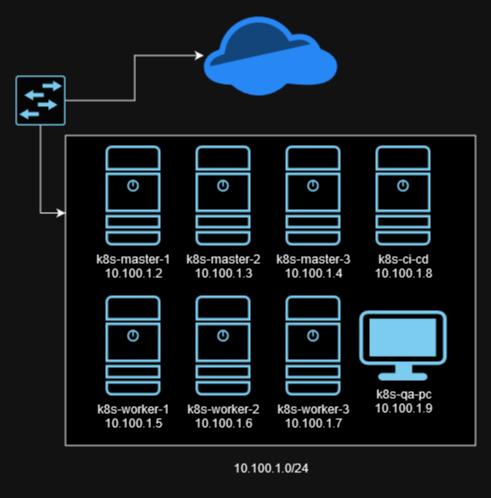

The diagram above was exported from draw.io. Its source (the exported page's mxGraphModel, read from the mxfile embedded in the PNG):
<mxGraphModel dx="1434" dy="782" grid="1" gridSize="10" guides="1" tooltips="1" connect="1" arrows="1" fold="1" page="1" pageScale="1" pageWidth="827" pageHeight="1169" math="0" shadow="0">
  <root>
    <mxCell id="0" />
    <mxCell id="1" parent="0" />
    <mxCell id="90gBYrPAhZurue8q2_3_-8" value="" style="rounded=0;whiteSpace=wrap;html=1;" parent="1" vertex="1">
      <mxGeometry x="180" y="280" width="410" height="310" as="geometry" />
    </mxCell>
    <mxCell id="90gBYrPAhZurue8q2_3_-9" style="edgeStyle=orthogonalEdgeStyle;rounded=0;orthogonalLoop=1;jettySize=auto;html=1;exitX=0.5;exitY=1;exitDx=0;exitDy=0;exitPerimeter=0;entryX=0;entryY=0.25;entryDx=0;entryDy=0;" parent="1" source="90gBYrPAhZurue8q2_3_-1" target="90gBYrPAhZurue8q2_3_-8" edge="1">
      <mxGeometry relative="1" as="geometry" />
    </mxCell>
    <mxCell id="lrZsfbZ9nuO2sEk4H1RB-6" style="edgeStyle=orthogonalEdgeStyle;rounded=0;orthogonalLoop=1;jettySize=auto;html=1;" edge="1" parent="1" source="90gBYrPAhZurue8q2_3_-1" target="lrZsfbZ9nuO2sEk4H1RB-5">
      <mxGeometry relative="1" as="geometry" />
    </mxCell>
    <mxCell id="90gBYrPAhZurue8q2_3_-1" value="" style="sketch=0;points=[[0.015,0.015,0],[0.985,0.015,0],[0.985,0.985,0],[0.015,0.985,0],[0.25,0,0],[0.5,0,0],[0.75,0,0],[1,0.25,0],[1,0.5,0],[1,0.75,0],[0.75,1,0],[0.5,1,0],[0.25,1,0],[0,0.75,0],[0,0.5,0],[0,0.25,0]];verticalLabelPosition=bottom;html=1;verticalAlign=top;aspect=fixed;align=center;pointerEvents=1;shape=mxgraph.cisco19.rect;prIcon=l2_switch;fillColor=#FAFAFA;strokeColor=#005073;" parent="1" vertex="1">
      <mxGeometry x="130" y="220" width="50" height="50" as="geometry" />
    </mxCell>
    <mxCell id="90gBYrPAhZurue8q2_3_-2" value="&lt;div&gt;k8s-worker-3&lt;/div&gt;&lt;div&gt;10.100.1.7&lt;br&gt;&lt;/div&gt;" style="sketch=0;points=[[0.015,0.015,0],[0.985,0.015,0],[0.985,0.985,0],[0.015,0.985,0],[0.25,0,0],[0.5,0,0],[0.75,0,0],[1,0.25,0],[1,0.5,0],[1,0.75,0],[0.75,1,0],[0.5,1,0],[0.25,1,0],[0,0.75,0],[0,0.5,0],[0,0.25,0]];verticalLabelPosition=bottom;html=1;verticalAlign=top;aspect=fixed;align=center;pointerEvents=1;shape=mxgraph.cisco19.server;fillColor=#005073;strokeColor=none;" parent="1" vertex="1">
      <mxGeometry x="400" y="440" width="55" height="100" as="geometry" />
    </mxCell>
    <mxCell id="90gBYrPAhZurue8q2_3_-3" value="&lt;div&gt;k8s-master-2&lt;/div&gt;&lt;div&gt;10.100.1.3&lt;br&gt;&lt;/div&gt;" style="sketch=0;points=[[0.015,0.015,0],[0.985,0.015,0],[0.985,0.985,0],[0.015,0.985,0],[0.25,0,0],[0.5,0,0],[0.75,0,0],[1,0.25,0],[1,0.5,0],[1,0.75,0],[0.75,1,0],[0.5,1,0],[0.25,1,0],[0,0.75,0],[0,0.5,0],[0,0.25,0]];verticalLabelPosition=bottom;html=1;verticalAlign=top;aspect=fixed;align=center;pointerEvents=1;shape=mxgraph.cisco19.server;fillColor=#005073;strokeColor=none;" parent="1" vertex="1">
      <mxGeometry x="310" y="290" width="55" height="100" as="geometry" />
    </mxCell>
    <mxCell id="90gBYrPAhZurue8q2_3_-4" value="&lt;div&gt;k8s-master-3&lt;/div&gt;&lt;div&gt;10.100.1.4&lt;br&gt;&lt;/div&gt;" style="sketch=0;points=[[0.015,0.015,0],[0.985,0.015,0],[0.985,0.985,0],[0.015,0.985,0],[0.25,0,0],[0.5,0,0],[0.75,0,0],[1,0.25,0],[1,0.5,0],[1,0.75,0],[0.75,1,0],[0.5,1,0],[0.25,1,0],[0,0.75,0],[0,0.5,0],[0,0.25,0]];verticalLabelPosition=bottom;html=1;verticalAlign=top;aspect=fixed;align=center;pointerEvents=1;shape=mxgraph.cisco19.server;fillColor=#005073;strokeColor=none;" parent="1" vertex="1">
      <mxGeometry x="400" y="290" width="55" height="100" as="geometry" />
    </mxCell>
    <mxCell id="90gBYrPAhZurue8q2_3_-5" value="&lt;div&gt;k8s-master-1&lt;/div&gt;&lt;div&gt;10.100.1.2&lt;br&gt;&lt;/div&gt;" style="sketch=0;points=[[0.015,0.015,0],[0.985,0.015,0],[0.985,0.985,0],[0.015,0.985,0],[0.25,0,0],[0.5,0,0],[0.75,0,0],[1,0.25,0],[1,0.5,0],[1,0.75,0],[0.75,1,0],[0.5,1,0],[0.25,1,0],[0,0.75,0],[0,0.5,0],[0,0.25,0]];verticalLabelPosition=bottom;html=1;verticalAlign=top;aspect=fixed;align=center;pointerEvents=1;shape=mxgraph.cisco19.server;fillColor=#005073;strokeColor=none;" parent="1" vertex="1">
      <mxGeometry x="220" y="290" width="55" height="100" as="geometry" />
    </mxCell>
    <mxCell id="90gBYrPAhZurue8q2_3_-6" value="&lt;div&gt;k8s-worker-1&lt;/div&gt;&lt;div&gt;10.100.1.5&lt;/div&gt;" style="sketch=0;points=[[0.015,0.015,0],[0.985,0.015,0],[0.985,0.985,0],[0.015,0.985,0],[0.25,0,0],[0.5,0,0],[0.75,0,0],[1,0.25,0],[1,0.5,0],[1,0.75,0],[0.75,1,0],[0.5,1,0],[0.25,1,0],[0,0.75,0],[0,0.5,0],[0,0.25,0]];verticalLabelPosition=bottom;html=1;verticalAlign=top;aspect=fixed;align=center;pointerEvents=1;shape=mxgraph.cisco19.server;fillColor=#005073;strokeColor=none;" parent="1" vertex="1">
      <mxGeometry x="220" y="440" width="55" height="100" as="geometry" />
    </mxCell>
    <mxCell id="90gBYrPAhZurue8q2_3_-7" value="&lt;div&gt;k8s-worker-2&lt;/div&gt;&lt;div&gt;10.100.1.6&lt;br&gt;&lt;/div&gt;" style="sketch=0;points=[[0.015,0.015,0],[0.985,0.015,0],[0.985,0.985,0],[0.015,0.985,0],[0.25,0,0],[0.5,0,0],[0.75,0,0],[1,0.25,0],[1,0.5,0],[1,0.75,0],[0.75,1,0],[0.5,1,0],[0.25,1,0],[0,0.75,0],[0,0.5,0],[0,0.25,0]];verticalLabelPosition=bottom;html=1;verticalAlign=top;aspect=fixed;align=center;pointerEvents=1;shape=mxgraph.cisco19.server;fillColor=#005073;strokeColor=none;" parent="1" vertex="1">
      <mxGeometry x="310" y="440" width="55" height="100" as="geometry" />
    </mxCell>
    <mxCell id="90gBYrPAhZurue8q2_3_-10" value="10.100.1.0/24" style="text;html=1;align=center;verticalAlign=middle;resizable=0;points=[];autosize=1;strokeColor=none;fillColor=none;" parent="1" vertex="1">
      <mxGeometry x="335" y="598" width="100" height="30" as="geometry" />
    </mxCell>
    <mxCell id="lrZsfbZ9nuO2sEk4H1RB-2" value="&lt;div&gt;k8s-ci-cd&lt;/div&gt;&lt;div&gt;10.100.1.8&lt;br&gt;&lt;/div&gt;" style="sketch=0;points=[[0.015,0.015,0],[0.985,0.015,0],[0.985,0.985,0],[0.015,0.985,0],[0.25,0,0],[0.5,0,0],[0.75,0,0],[1,0.25,0],[1,0.5,0],[1,0.75,0],[0.75,1,0],[0.5,1,0],[0.25,1,0],[0,0.75,0],[0,0.5,0],[0,0.25,0]];verticalLabelPosition=bottom;html=1;verticalAlign=top;aspect=fixed;align=center;pointerEvents=1;shape=mxgraph.cisco19.server;fillColor=#005073;strokeColor=none;" vertex="1" parent="1">
      <mxGeometry x="490" y="290" width="55" height="100" as="geometry" />
    </mxCell>
    <mxCell id="lrZsfbZ9nuO2sEk4H1RB-3" value="&lt;div&gt;k8s-qa-pc&lt;/div&gt;&lt;div&gt;10.100.1.9&lt;br&gt;&lt;/div&gt;" style="points=[[0.03,0.03,0],[0.5,0,0],[0.97,0.03,0],[1,0.4,0],[0.97,0.745,0],[0.5,1,0],[0.03,0.745,0],[0,0.4,0]];verticalLabelPosition=bottom;sketch=0;html=1;verticalAlign=top;aspect=fixed;align=center;pointerEvents=1;shape=mxgraph.cisco19.workstation;fillColor=#005073;strokeColor=none;" vertex="1" parent="1">
      <mxGeometry x="473.75" y="455" width="87.5" height="70" as="geometry" />
    </mxCell>
    <mxCell id="lrZsfbZ9nuO2sEk4H1RB-5" value="" style="points=[[0,0.64,0],[0.2,0.15,0],[0.4,0.01,0],[0.79,0.25,0],[1,0.65,0],[0.8,0.86,0],[0.41,1,0],[0.16,0.86,0]];verticalLabelPosition=bottom;sketch=0;html=1;verticalAlign=top;aspect=fixed;align=center;pointerEvents=1;shape=mxgraph.cisco19.cloud2;fillColor=#3091FF;strokeColor=none;" vertex="1" parent="1">
      <mxGeometry x="318.34" y="160" width="133.33" height="80" as="geometry" />
    </mxCell>
  </root>
</mxGraphModel>